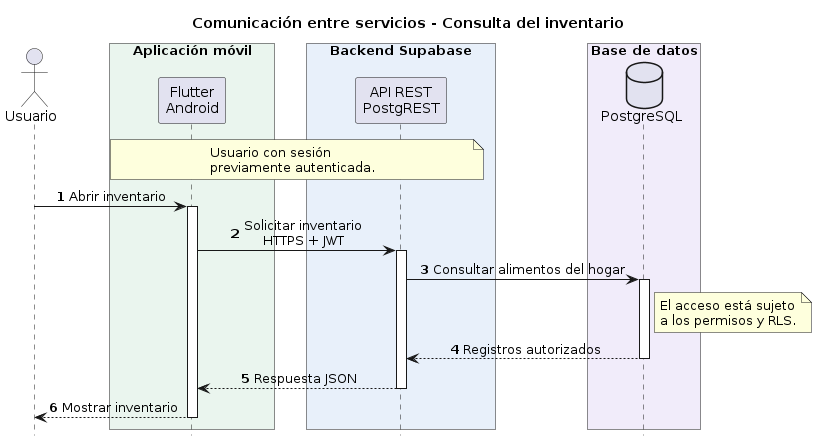

The diagram above was rendered by PlantUML. Its source (embedded in the PNG):
@startuml
title NFC-FoodTech
title Comunicación entre servicios - Consulta del inventario

skinparam backgroundColor white
skinparam shadowing false
skinparam defaultFontName Arial
skinparam sequenceMessageAlign center
skinparam ParticipantPadding 45
skinparam BoxPadding 15
skinparam responseMessageBelowArrow true

hide footbox
autonumber

actor "Usuario" as U

box "Aplicación móvil" #EAF5EE
participant "Flutter\nAndroid" as APP
end box

box "Backend Supabase" #E8F0FA
participant "API REST\nPostgREST" as API
end box

box "Base de datos" #F1ECFA
database "PostgreSQL" as DB
end box

note over APP, API
Usuario con sesión
previamente autenticada.
end note

U -> APP : Abrir inventario
activate APP

APP -> API : Solicitar inventario\nHTTPS + JWT
activate API

API -> DB : Consultar alimentos del hogar
activate DB

note right of DB
El acceso está sujeto
a los permisos y RLS.
end note

DB --> API : Registros autorizados
deactivate DB

API --> APP : Respuesta JSON
deactivate API

APP --> U : Mostrar inventario
deactivate APP
@enduml